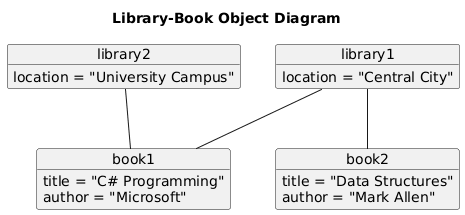

The diagram above was rendered by PlantUML. Its source (embedded in the PNG):
@startuml
title Library-Book Object Diagram

object library1 {
  location = "Central City"
}

object library2 {
  location = "University Campus"
}

object book1 {
  title = "C# Programming"
  author = "Microsoft"
}

object book2 {
  title = "Data Structures"
  author = "Mark Allen"
}

library1 -- book1
library1 -- book2
library2 -- book1
@enduml